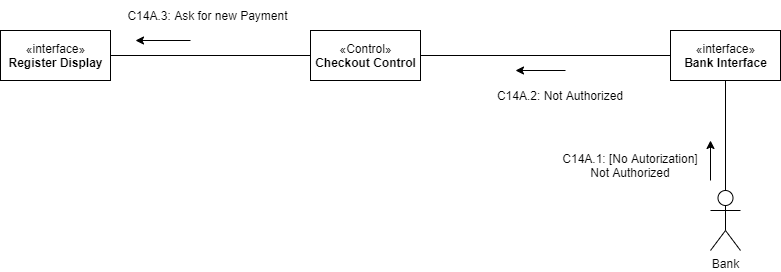

The diagram above was exported from draw.io. Its source (the exported page's mxGraphModel, read from the mxfile embedded in the PNG):
<mxGraphModel dx="1038" dy="551" grid="1" gridSize="10" guides="1" tooltips="1" connect="1" arrows="1" fold="1" page="1" pageScale="1" pageWidth="850" pageHeight="1100" math="0" shadow="0">
  <root>
    <mxCell id="0" />
    <mxCell id="1" parent="0" />
    <mxCell id="nlv4CUpAnJuHUZy_D4-I-1" style="edgeStyle=orthogonalEdgeStyle;rounded=0;orthogonalLoop=1;jettySize=auto;html=1;exitX=0;exitY=0.5;exitDx=0;exitDy=0;entryX=1;entryY=0.5;entryDx=0;entryDy=0;endArrow=none;endFill=0;" edge="1" parent="1" source="i491Z_lKDQXEIIT0UkPg-6" target="i491Z_lKDQXEIIT0UkPg-8">
      <mxGeometry relative="1" as="geometry" />
    </mxCell>
    <mxCell id="nlv4CUpAnJuHUZy_D4-I-2" style="edgeStyle=orthogonalEdgeStyle;rounded=0;orthogonalLoop=1;jettySize=auto;html=1;exitX=1;exitY=0.5;exitDx=0;exitDy=0;entryX=0;entryY=0.5;entryDx=0;entryDy=0;endArrow=none;endFill=0;" edge="1" parent="1" source="i491Z_lKDQXEIIT0UkPg-6" target="i491Z_lKDQXEIIT0UkPg-12">
      <mxGeometry relative="1" as="geometry" />
    </mxCell>
    <mxCell id="i491Z_lKDQXEIIT0UkPg-6" value="«Control»&lt;br&gt;&lt;b&gt;Checkout Control&lt;/b&gt;" style="html=1;" parent="1" vertex="1">
      <mxGeometry x="320" y="240" width="110" height="50" as="geometry" />
    </mxCell>
    <mxCell id="i491Z_lKDQXEIIT0UkPg-8" value="«interface»&lt;br&gt;&lt;b&gt;Register Display&lt;/b&gt;" style="html=1;" parent="1" vertex="1">
      <mxGeometry x="10" y="240" width="110" height="50" as="geometry" />
    </mxCell>
    <mxCell id="i491Z_lKDQXEIIT0UkPg-12" value="«interface»&lt;br&gt;&lt;b&gt;Bank Interface&lt;/b&gt;" style="html=1;" parent="1" vertex="1">
      <mxGeometry x="680" y="240" width="110" height="50" as="geometry" />
    </mxCell>
    <mxCell id="i491Z_lKDQXEIIT0UkPg-31" value="C14A.3: Ask for new Payment" style="text;html=1;strokeColor=none;fillColor=none;align=center;verticalAlign=middle;whiteSpace=wrap;rounded=0;" parent="1" vertex="1">
      <mxGeometry x="130" y="210" width="175" height="30" as="geometry" />
    </mxCell>
    <mxCell id="i491Z_lKDQXEIIT0UkPg-39" style="edgeStyle=orthogonalEdgeStyle;rounded=0;orthogonalLoop=1;jettySize=auto;html=1;exitX=0.5;exitY=0;exitDx=0;exitDy=0;exitPerimeter=0;entryX=0.5;entryY=1;entryDx=0;entryDy=0;endArrow=none;endFill=0;" parent="1" source="i491Z_lKDQXEIIT0UkPg-38" target="i491Z_lKDQXEIIT0UkPg-12" edge="1">
      <mxGeometry relative="1" as="geometry" />
    </mxCell>
    <mxCell id="i491Z_lKDQXEIIT0UkPg-38" value="Bank" style="shape=umlActor;verticalLabelPosition=bottom;verticalAlign=top;html=1;outlineConnect=0;" parent="1" vertex="1">
      <mxGeometry x="720" y="400" width="30" height="60" as="geometry" />
    </mxCell>
    <mxCell id="i491Z_lKDQXEIIT0UkPg-44" value="C14A.1: [No Autorization]&lt;br&gt;Not Authorized" style="text;html=1;strokeColor=none;fillColor=none;align=center;verticalAlign=middle;whiteSpace=wrap;rounded=0;" parent="1" vertex="1">
      <mxGeometry x="570" y="360" width="140" height="30" as="geometry" />
    </mxCell>
    <mxCell id="B0z6cOtDlhKAEgOFXs7e-1" value="C14A.2: Not Authorized" style="text;html=1;strokeColor=none;fillColor=none;align=center;verticalAlign=middle;whiteSpace=wrap;rounded=0;" parent="1" vertex="1">
      <mxGeometry x="490" y="290" width="160" height="30" as="geometry" />
    </mxCell>
    <mxCell id="B0z6cOtDlhKAEgOFXs7e-12" value="" style="endArrow=classic;html=1;rounded=0;" parent="1" edge="1">
      <mxGeometry width="50" height="50" relative="1" as="geometry">
        <mxPoint x="200" y="250" as="sourcePoint" />
        <mxPoint x="145" y="250" as="targetPoint" />
      </mxGeometry>
    </mxCell>
    <mxCell id="B0z6cOtDlhKAEgOFXs7e-19" value="" style="endArrow=classic;html=1;rounded=0;" parent="1" edge="1">
      <mxGeometry width="50" height="50" relative="1" as="geometry">
        <mxPoint x="720" y="390" as="sourcePoint" />
        <mxPoint x="720" y="350" as="targetPoint" />
      </mxGeometry>
    </mxCell>
    <mxCell id="B0z6cOtDlhKAEgOFXs7e-20" value="" style="endArrow=classic;html=1;rounded=0;" parent="1" edge="1">
      <mxGeometry width="50" height="50" relative="1" as="geometry">
        <mxPoint x="575" y="280" as="sourcePoint" />
        <mxPoint x="525" y="280" as="targetPoint" />
      </mxGeometry>
    </mxCell>
  </root>
</mxGraphModel>